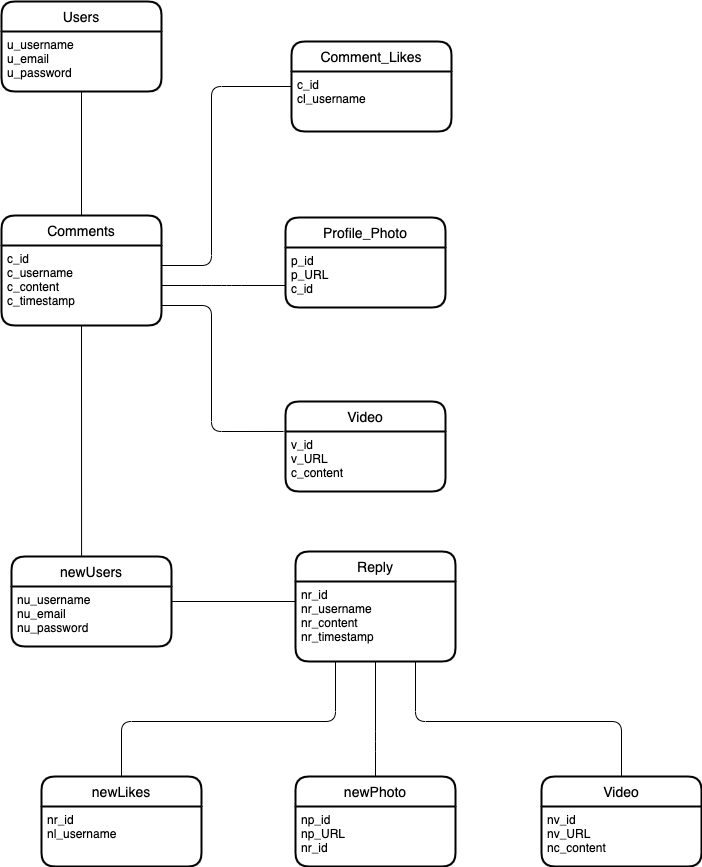

The diagram above was exported from draw.io. Its source (the exported page's mxGraphModel, read from the mxfile embedded in the PNG):
<mxGraphModel dx="946" dy="623" grid="1" gridSize="10" guides="1" tooltips="1" connect="1" arrows="1" fold="1" page="1" pageScale="1" pageWidth="827" pageHeight="1169" math="0" shadow="0">
  <root>
    <mxCell id="WIyWlLk6GJQsqaUBKTNV-0" />
    <mxCell id="WIyWlLk6GJQsqaUBKTNV-1" parent="WIyWlLk6GJQsqaUBKTNV-0" />
    <mxCell id="t9H9_FOZdr9HsiWQ82b0-0" value="Users" style="swimlane;childLayout=stackLayout;horizontal=1;startSize=30;horizontalStack=0;rounded=1;fontSize=14;fontStyle=0;strokeWidth=2;resizeParent=0;resizeLast=1;shadow=0;dashed=0;align=center;" parent="WIyWlLk6GJQsqaUBKTNV-1" vertex="1">
      <mxGeometry x="50" y="200" width="160" height="90" as="geometry" />
    </mxCell>
    <mxCell id="t9H9_FOZdr9HsiWQ82b0-1" value="u_username&#10;u_email&#10;u_password" style="align=left;strokeColor=none;fillColor=none;spacingLeft=4;fontSize=12;verticalAlign=top;resizable=0;rotatable=0;part=1;" parent="t9H9_FOZdr9HsiWQ82b0-0" vertex="1">
      <mxGeometry y="30" width="160" height="60" as="geometry" />
    </mxCell>
    <mxCell id="mvbrX68y-gteDWEvMsJp-0" value="" style="endArrow=none;html=1;entryX=0.5;entryY=0;entryDx=0;entryDy=0;exitX=0.5;exitY=1;exitDx=0;exitDy=0;" parent="WIyWlLk6GJQsqaUBKTNV-1" source="t9H9_FOZdr9HsiWQ82b0-1" target="t9H9_FOZdr9HsiWQ82b0-2" edge="1">
      <mxGeometry width="50" height="50" relative="1" as="geometry">
        <mxPoint x="460" y="320" as="sourcePoint" />
        <mxPoint x="510" y="270" as="targetPoint" />
      </mxGeometry>
    </mxCell>
    <mxCell id="t9H9_FOZdr9HsiWQ82b0-2" value="Comments" style="swimlane;childLayout=stackLayout;horizontal=1;startSize=30;horizontalStack=0;rounded=1;fontSize=14;fontStyle=0;strokeWidth=2;resizeParent=0;resizeLast=1;shadow=0;dashed=0;align=center;" parent="WIyWlLk6GJQsqaUBKTNV-1" vertex="1">
      <mxGeometry x="50" y="414" width="160" height="110" as="geometry" />
    </mxCell>
    <mxCell id="t9H9_FOZdr9HsiWQ82b0-3" value="c_id&#10;c_username&#10;c_content&#10;c_timestamp" style="align=left;strokeColor=none;fillColor=none;spacingLeft=4;fontSize=12;verticalAlign=top;resizable=0;rotatable=0;part=1;" parent="t9H9_FOZdr9HsiWQ82b0-2" vertex="1">
      <mxGeometry y="30" width="160" height="80" as="geometry" />
    </mxCell>
    <mxCell id="mvbrX68y-gteDWEvMsJp-1" value="" style="endArrow=none;html=1;entryX=0;entryY=0.25;entryDx=0;entryDy=0;exitX=1;exitY=0.25;exitDx=0;exitDy=0;" parent="WIyWlLk6GJQsqaUBKTNV-1" source="t9H9_FOZdr9HsiWQ82b0-3" target="t9H9_FOZdr9HsiWQ82b0-21" edge="1">
      <mxGeometry width="50" height="50" relative="1" as="geometry">
        <mxPoint x="250" y="475" as="sourcePoint" />
        <mxPoint x="300" y="425" as="targetPoint" />
        <Array as="points">
          <mxPoint x="260" y="464" />
          <mxPoint x="260" y="285" />
        </Array>
      </mxGeometry>
    </mxCell>
    <mxCell id="mvbrX68y-gteDWEvMsJp-3" value="" style="endArrow=none;html=1;entryX=0.5;entryY=1;entryDx=0;entryDy=0;exitX=0.438;exitY=0.056;exitDx=0;exitDy=0;exitPerimeter=0;" parent="WIyWlLk6GJQsqaUBKTNV-1" target="t9H9_FOZdr9HsiWQ82b0-3" edge="1" source="mvbrX68y-gteDWEvMsJp-4">
      <mxGeometry width="50" height="50" relative="1" as="geometry">
        <mxPoint x="130" y="750" as="sourcePoint" />
        <mxPoint x="450" y="560" as="targetPoint" />
      </mxGeometry>
    </mxCell>
    <mxCell id="mvbrX68y-gteDWEvMsJp-6" value="" style="endArrow=none;html=1;exitX=1;exitY=0.25;exitDx=0;exitDy=0;entryX=0;entryY=0.25;entryDx=0;entryDy=0;" parent="WIyWlLk6GJQsqaUBKTNV-1" source="mvbrX68y-gteDWEvMsJp-5" target="mvbrX68y-gteDWEvMsJp-8" edge="1">
      <mxGeometry width="50" height="50" relative="1" as="geometry">
        <mxPoint x="410" y="815" as="sourcePoint" />
        <mxPoint x="450" y="800" as="targetPoint" />
      </mxGeometry>
    </mxCell>
    <mxCell id="mvbrX68y-gteDWEvMsJp-9" value="" style="endArrow=none;html=1;entryX=0.25;entryY=1;entryDx=0;entryDy=0;exitX=0.5;exitY=0;exitDx=0;exitDy=0;" parent="WIyWlLk6GJQsqaUBKTNV-1" source="mvbrX68y-gteDWEvMsJp-10" target="mvbrX68y-gteDWEvMsJp-8" edge="1">
      <mxGeometry width="50" height="50" relative="1" as="geometry">
        <mxPoint x="330" y="985" as="sourcePoint" />
        <mxPoint x="410" y="935" as="targetPoint" />
        <Array as="points">
          <mxPoint x="170" y="920" />
          <mxPoint x="384" y="920" />
        </Array>
      </mxGeometry>
    </mxCell>
    <mxCell id="t9H9_FOZdr9HsiWQ82b0-20" value="Comment_Likes" style="swimlane;childLayout=stackLayout;horizontal=1;startSize=30;horizontalStack=0;rounded=1;fontSize=14;fontStyle=0;strokeWidth=2;resizeParent=0;resizeLast=1;shadow=0;dashed=0;align=center;" parent="WIyWlLk6GJQsqaUBKTNV-1" vertex="1">
      <mxGeometry x="340" y="240" width="160" height="90" as="geometry" />
    </mxCell>
    <mxCell id="t9H9_FOZdr9HsiWQ82b0-21" value="c_id&#10;cl_username" style="align=left;strokeColor=none;fillColor=none;spacingLeft=4;fontSize=12;verticalAlign=top;resizable=0;rotatable=0;part=1;" parent="t9H9_FOZdr9HsiWQ82b0-20" vertex="1">
      <mxGeometry y="30" width="160" height="60" as="geometry" />
    </mxCell>
    <mxCell id="mvbrX68y-gteDWEvMsJp-15" value="" style="endArrow=none;html=1;entryX=0.5;entryY=1;entryDx=0;entryDy=0;exitX=0.5;exitY=0;exitDx=0;exitDy=0;" parent="WIyWlLk6GJQsqaUBKTNV-1" source="mvbrX68y-gteDWEvMsJp-13" target="mvbrX68y-gteDWEvMsJp-8" edge="1">
      <mxGeometry width="50" height="50" relative="1" as="geometry">
        <mxPoint x="280" y="985" as="sourcePoint" />
        <mxPoint x="394" y="870" as="targetPoint" />
        <Array as="points">
          <mxPoint x="424" y="940" />
        </Array>
      </mxGeometry>
    </mxCell>
    <mxCell id="t9H9_FOZdr9HsiWQ82b0-32" value="Profile_Photo" style="swimlane;childLayout=stackLayout;horizontal=1;startSize=30;horizontalStack=0;rounded=1;fontSize=14;fontStyle=0;strokeWidth=2;resizeParent=0;resizeLast=1;shadow=0;dashed=0;align=center;" parent="WIyWlLk6GJQsqaUBKTNV-1" vertex="1">
      <mxGeometry x="334" y="416" width="160" height="90" as="geometry" />
    </mxCell>
    <mxCell id="t9H9_FOZdr9HsiWQ82b0-33" value="p_id&#10;p_URL&#10;c_id" style="align=left;strokeColor=none;fillColor=none;spacingLeft=4;fontSize=12;verticalAlign=top;resizable=0;rotatable=0;part=1;" parent="t9H9_FOZdr9HsiWQ82b0-32" vertex="1">
      <mxGeometry y="30" width="160" height="60" as="geometry" />
    </mxCell>
    <mxCell id="OvLoegLygMdMMnzuntlx-0" value="" style="endArrow=none;html=1;entryX=0;entryY=0.633;entryDx=0;entryDy=0;exitX=1;exitY=0.5;exitDx=0;exitDy=0;entryPerimeter=0;" edge="1" parent="WIyWlLk6GJQsqaUBKTNV-1" source="t9H9_FOZdr9HsiWQ82b0-3" target="t9H9_FOZdr9HsiWQ82b0-33">
      <mxGeometry width="50" height="50" relative="1" as="geometry">
        <mxPoint x="220" y="474" as="sourcePoint" />
        <mxPoint x="350" y="295" as="targetPoint" />
        <Array as="points">
          <mxPoint x="260" y="484" />
          <mxPoint x="280" y="484" />
        </Array>
      </mxGeometry>
    </mxCell>
    <mxCell id="mvbrX68y-gteDWEvMsJp-4" value="newUsers" style="swimlane;childLayout=stackLayout;horizontal=1;startSize=30;horizontalStack=0;rounded=1;fontSize=14;fontStyle=0;strokeWidth=2;resizeParent=0;resizeLast=1;shadow=0;dashed=0;align=center;" parent="WIyWlLk6GJQsqaUBKTNV-1" vertex="1">
      <mxGeometry x="60" y="755" width="160" height="90" as="geometry" />
    </mxCell>
    <mxCell id="mvbrX68y-gteDWEvMsJp-5" value="nu_username&#10;nu_email&#10;nu_password" style="align=left;strokeColor=none;fillColor=none;spacingLeft=4;fontSize=12;verticalAlign=top;resizable=0;rotatable=0;part=1;" parent="mvbrX68y-gteDWEvMsJp-4" vertex="1">
      <mxGeometry y="30" width="160" height="60" as="geometry" />
    </mxCell>
    <mxCell id="mvbrX68y-gteDWEvMsJp-7" value="Reply" style="swimlane;childLayout=stackLayout;horizontal=1;startSize=30;horizontalStack=0;rounded=1;fontSize=14;fontStyle=0;strokeWidth=2;resizeParent=0;resizeLast=1;shadow=0;dashed=0;align=center;" parent="WIyWlLk6GJQsqaUBKTNV-1" vertex="1">
      <mxGeometry x="344" y="750" width="160" height="110" as="geometry" />
    </mxCell>
    <mxCell id="mvbrX68y-gteDWEvMsJp-8" value="nr_id&#10;nr_username&#10;nr_content&#10;nr_timestamp" style="align=left;strokeColor=none;fillColor=none;spacingLeft=4;fontSize=12;verticalAlign=top;resizable=0;rotatable=0;part=1;" parent="mvbrX68y-gteDWEvMsJp-7" vertex="1">
      <mxGeometry y="30" width="160" height="80" as="geometry" />
    </mxCell>
    <mxCell id="OvLoegLygMdMMnzuntlx-1" value="" style="endArrow=none;html=1;exitX=1;exitY=0.75;exitDx=0;exitDy=0;entryX=-0.012;entryY=0.333;entryDx=0;entryDy=0;entryPerimeter=0;" edge="1" parent="WIyWlLk6GJQsqaUBKTNV-1" source="t9H9_FOZdr9HsiWQ82b0-3" target="OvLoegLygMdMMnzuntlx-2">
      <mxGeometry width="50" height="50" relative="1" as="geometry">
        <mxPoint x="220" y="474" as="sourcePoint" />
        <mxPoint x="300" y="630" as="targetPoint" />
        <Array as="points">
          <mxPoint x="260" y="504" />
          <mxPoint x="260" y="630" />
        </Array>
      </mxGeometry>
    </mxCell>
    <mxCell id="OvLoegLygMdMMnzuntlx-2" value="Video" style="swimlane;childLayout=stackLayout;horizontal=1;startSize=30;horizontalStack=0;rounded=1;fontSize=14;fontStyle=0;strokeWidth=2;resizeParent=0;resizeLast=1;shadow=0;dashed=0;align=center;" vertex="1" parent="WIyWlLk6GJQsqaUBKTNV-1">
      <mxGeometry x="334" y="600" width="160" height="90" as="geometry" />
    </mxCell>
    <mxCell id="OvLoegLygMdMMnzuntlx-3" value="v_id&#10;v_URL&#10;c_content" style="align=left;strokeColor=none;fillColor=none;spacingLeft=4;fontSize=12;verticalAlign=top;resizable=0;rotatable=0;part=1;" vertex="1" parent="OvLoegLygMdMMnzuntlx-2">
      <mxGeometry y="30" width="160" height="60" as="geometry" />
    </mxCell>
    <mxCell id="mvbrX68y-gteDWEvMsJp-10" value="newLikes" style="swimlane;childLayout=stackLayout;horizontal=1;startSize=30;horizontalStack=0;rounded=1;fontSize=14;fontStyle=0;strokeWidth=2;resizeParent=0;resizeLast=1;shadow=0;dashed=0;align=center;" parent="WIyWlLk6GJQsqaUBKTNV-1" vertex="1">
      <mxGeometry x="90" y="975" width="160" height="90" as="geometry" />
    </mxCell>
    <mxCell id="mvbrX68y-gteDWEvMsJp-11" value="nr_id&#10;nl_username" style="align=left;strokeColor=none;fillColor=none;spacingLeft=4;fontSize=12;verticalAlign=top;resizable=0;rotatable=0;part=1;" parent="mvbrX68y-gteDWEvMsJp-10" vertex="1">
      <mxGeometry y="30" width="160" height="60" as="geometry" />
    </mxCell>
    <mxCell id="mvbrX68y-gteDWEvMsJp-13" value="newPhoto" style="swimlane;childLayout=stackLayout;horizontal=1;startSize=30;horizontalStack=0;rounded=1;fontSize=14;fontStyle=0;strokeWidth=2;resizeParent=0;resizeLast=1;shadow=0;dashed=0;align=center;" parent="WIyWlLk6GJQsqaUBKTNV-1" vertex="1">
      <mxGeometry x="344" y="975" width="160" height="90" as="geometry" />
    </mxCell>
    <mxCell id="mvbrX68y-gteDWEvMsJp-14" value="np_id&#10;np_URL&#10;nr_id" style="align=left;strokeColor=none;fillColor=none;spacingLeft=4;fontSize=12;verticalAlign=top;resizable=0;rotatable=0;part=1;" parent="mvbrX68y-gteDWEvMsJp-13" vertex="1">
      <mxGeometry y="30" width="160" height="60" as="geometry" />
    </mxCell>
    <mxCell id="OvLoegLygMdMMnzuntlx-5" value="" style="endArrow=none;html=1;entryX=0.75;entryY=1;entryDx=0;entryDy=0;exitX=0.5;exitY=0;exitDx=0;exitDy=0;" edge="1" parent="WIyWlLk6GJQsqaUBKTNV-1" source="OvLoegLygMdMMnzuntlx-8" target="mvbrX68y-gteDWEvMsJp-8">
      <mxGeometry width="50" height="50" relative="1" as="geometry">
        <mxPoint x="670" y="920" as="sourcePoint" />
        <mxPoint x="434" y="870" as="targetPoint" />
        <Array as="points">
          <mxPoint x="670" y="920" />
          <mxPoint x="464" y="920" />
        </Array>
      </mxGeometry>
    </mxCell>
    <mxCell id="OvLoegLygMdMMnzuntlx-8" value="Video" style="swimlane;childLayout=stackLayout;horizontal=1;startSize=30;horizontalStack=0;rounded=1;fontSize=14;fontStyle=0;strokeWidth=2;resizeParent=0;resizeLast=1;shadow=0;dashed=0;align=center;" vertex="1" parent="WIyWlLk6GJQsqaUBKTNV-1">
      <mxGeometry x="590" y="975" width="160" height="90" as="geometry" />
    </mxCell>
    <mxCell id="OvLoegLygMdMMnzuntlx-9" value="nv_id&#10;nv_URL&#10;nc_content" style="align=left;strokeColor=none;fillColor=none;spacingLeft=4;fontSize=12;verticalAlign=top;resizable=0;rotatable=0;part=1;" vertex="1" parent="OvLoegLygMdMMnzuntlx-8">
      <mxGeometry y="30" width="160" height="60" as="geometry" />
    </mxCell>
  </root>
</mxGraphModel>